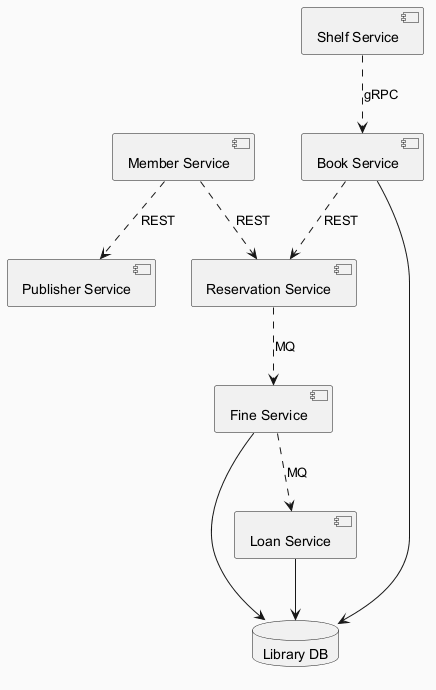

The diagram above was rendered by PlantUML. Its source (embedded in the PNG):
@startuml
skinparam backgroundColor #FAFAFA
skinparam classBackgroundColor #FFF3E0
skinparam classBorderColor #E65100
component "Member Service" as C_MemberService
component "Fine Service" as C_FineService
component "Shelf Service" as C_ShelfService
component "Reservation Service" as C_ReservationService
component "Loan Service" as C_LoanService
component "Book Service" as C_BookService
component "Publisher Service" as C_PublisherService
database "Library DB" as DB_library
C_FineService --> DB_library
C_LoanService --> DB_library
C_BookService --> DB_library
C_MemberService ..> C_PublisherService : REST
C_MemberService ..> C_ReservationService : REST
C_ShelfService ..> C_BookService : gRPC
C_ReservationService ..> C_FineService : MQ
C_FineService ..> C_LoanService : MQ
C_BookService ..> C_ReservationService : REST
@enduml